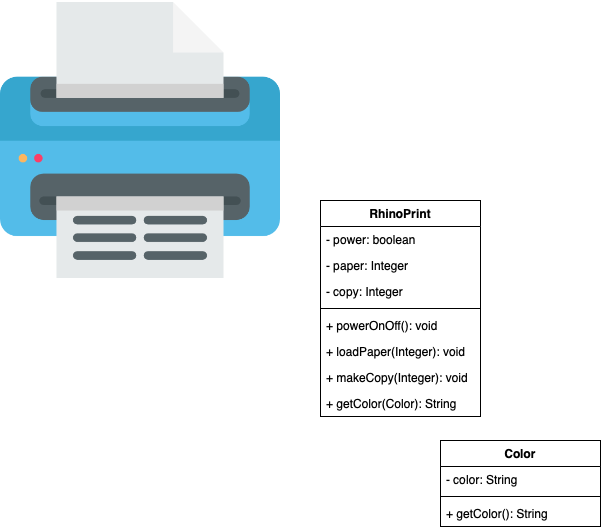

The diagram above was exported from draw.io. Its source (the exported page's mxGraphModel, read from the mxfile embedded in the PNG):
<mxGraphModel dx="946" dy="662" grid="1" gridSize="10" guides="1" tooltips="1" connect="1" arrows="1" fold="1" page="1" pageScale="1" pageWidth="827" pageHeight="1169" math="0" shadow="0">
  <root>
    <mxCell id="0" />
    <mxCell id="1" parent="0" />
    <mxCell id="jSV-mD4xyfmwlbio1JXn-1" value="" style="shape=image;verticalLabelPosition=bottom;labelBackgroundColor=#ffffff;verticalAlign=top;aspect=fixed;imageAspect=0;image=data:image/png,(base64 omitted: 14900 chars);" vertex="1" parent="1">
      <mxGeometry x="40" y="40" width="280" height="280" as="geometry" />
    </mxCell>
    <mxCell id="jSV-mD4xyfmwlbio1JXn-2" value="RhinoPrint" style="swimlane;fontStyle=1;align=center;verticalAlign=top;childLayout=stackLayout;horizontal=1;startSize=26;horizontalStack=0;resizeParent=1;resizeParentMax=0;resizeLast=0;collapsible=1;marginBottom=0;" vertex="1" parent="1">
      <mxGeometry x="360" y="240" width="160" height="216" as="geometry" />
    </mxCell>
    <mxCell id="jSV-mD4xyfmwlbio1JXn-3" value="- power: boolean" style="text;strokeColor=none;fillColor=none;align=left;verticalAlign=top;spacingLeft=4;spacingRight=4;overflow=hidden;rotatable=0;points=[[0,0.5],[1,0.5]];portConstraint=eastwest;" vertex="1" parent="jSV-mD4xyfmwlbio1JXn-2">
      <mxGeometry y="26" width="160" height="26" as="geometry" />
    </mxCell>
    <mxCell id="jSV-mD4xyfmwlbio1JXn-6" value="- paper: Integer" style="text;strokeColor=none;fillColor=none;align=left;verticalAlign=top;spacingLeft=4;spacingRight=4;overflow=hidden;rotatable=0;points=[[0,0.5],[1,0.5]];portConstraint=eastwest;" vertex="1" parent="jSV-mD4xyfmwlbio1JXn-2">
      <mxGeometry y="52" width="160" height="26" as="geometry" />
    </mxCell>
    <mxCell id="jSV-mD4xyfmwlbio1JXn-7" value="- copy: Integer" style="text;strokeColor=none;fillColor=none;align=left;verticalAlign=top;spacingLeft=4;spacingRight=4;overflow=hidden;rotatable=0;points=[[0,0.5],[1,0.5]];portConstraint=eastwest;" vertex="1" parent="jSV-mD4xyfmwlbio1JXn-2">
      <mxGeometry y="78" width="160" height="26" as="geometry" />
    </mxCell>
    <mxCell id="jSV-mD4xyfmwlbio1JXn-4" value="" style="line;strokeWidth=1;fillColor=none;align=left;verticalAlign=middle;spacingTop=-1;spacingLeft=3;spacingRight=3;rotatable=0;labelPosition=right;points=[];portConstraint=eastwest;" vertex="1" parent="jSV-mD4xyfmwlbio1JXn-2">
      <mxGeometry y="104" width="160" height="8" as="geometry" />
    </mxCell>
    <mxCell id="jSV-mD4xyfmwlbio1JXn-5" value="+ powerOnOff(): void" style="text;strokeColor=none;fillColor=none;align=left;verticalAlign=top;spacingLeft=4;spacingRight=4;overflow=hidden;rotatable=0;points=[[0,0.5],[1,0.5]];portConstraint=eastwest;" vertex="1" parent="jSV-mD4xyfmwlbio1JXn-2">
      <mxGeometry y="112" width="160" height="26" as="geometry" />
    </mxCell>
    <mxCell id="jSV-mD4xyfmwlbio1JXn-8" value="+ loadPaper(Integer): void" style="text;strokeColor=none;fillColor=none;align=left;verticalAlign=top;spacingLeft=4;spacingRight=4;overflow=hidden;rotatable=0;points=[[0,0.5],[1,0.5]];portConstraint=eastwest;" vertex="1" parent="jSV-mD4xyfmwlbio1JXn-2">
      <mxGeometry y="138" width="160" height="26" as="geometry" />
    </mxCell>
    <mxCell id="jSV-mD4xyfmwlbio1JXn-9" value="+ makeCopy(Integer): void" style="text;strokeColor=none;fillColor=none;align=left;verticalAlign=top;spacingLeft=4;spacingRight=4;overflow=hidden;rotatable=0;points=[[0,0.5],[1,0.5]];portConstraint=eastwest;" vertex="1" parent="jSV-mD4xyfmwlbio1JXn-2">
      <mxGeometry y="164" width="160" height="26" as="geometry" />
    </mxCell>
    <mxCell id="jSV-mD4xyfmwlbio1JXn-14" value="+ getColor(Color): String" style="text;strokeColor=none;fillColor=none;align=left;verticalAlign=top;spacingLeft=4;spacingRight=4;overflow=hidden;rotatable=0;points=[[0,0.5],[1,0.5]];portConstraint=eastwest;" vertex="1" parent="jSV-mD4xyfmwlbio1JXn-2">
      <mxGeometry y="190" width="160" height="26" as="geometry" />
    </mxCell>
    <mxCell id="jSV-mD4xyfmwlbio1JXn-10" value="Color" style="swimlane;fontStyle=1;align=center;verticalAlign=top;childLayout=stackLayout;horizontal=1;startSize=26;horizontalStack=0;resizeParent=1;resizeParentMax=0;resizeLast=0;collapsible=1;marginBottom=0;" vertex="1" parent="1">
      <mxGeometry x="480" y="480" width="160" height="86" as="geometry" />
    </mxCell>
    <mxCell id="jSV-mD4xyfmwlbio1JXn-11" value="- color: String" style="text;strokeColor=none;fillColor=none;align=left;verticalAlign=top;spacingLeft=4;spacingRight=4;overflow=hidden;rotatable=0;points=[[0,0.5],[1,0.5]];portConstraint=eastwest;" vertex="1" parent="jSV-mD4xyfmwlbio1JXn-10">
      <mxGeometry y="26" width="160" height="26" as="geometry" />
    </mxCell>
    <mxCell id="jSV-mD4xyfmwlbio1JXn-12" value="" style="line;strokeWidth=1;fillColor=none;align=left;verticalAlign=middle;spacingTop=-1;spacingLeft=3;spacingRight=3;rotatable=0;labelPosition=right;points=[];portConstraint=eastwest;" vertex="1" parent="jSV-mD4xyfmwlbio1JXn-10">
      <mxGeometry y="52" width="160" height="8" as="geometry" />
    </mxCell>
    <mxCell id="jSV-mD4xyfmwlbio1JXn-13" value="+ getColor(): String" style="text;strokeColor=none;fillColor=none;align=left;verticalAlign=top;spacingLeft=4;spacingRight=4;overflow=hidden;rotatable=0;points=[[0,0.5],[1,0.5]];portConstraint=eastwest;" vertex="1" parent="jSV-mD4xyfmwlbio1JXn-10">
      <mxGeometry y="60" width="160" height="26" as="geometry" />
    </mxCell>
  </root>
</mxGraphModel>